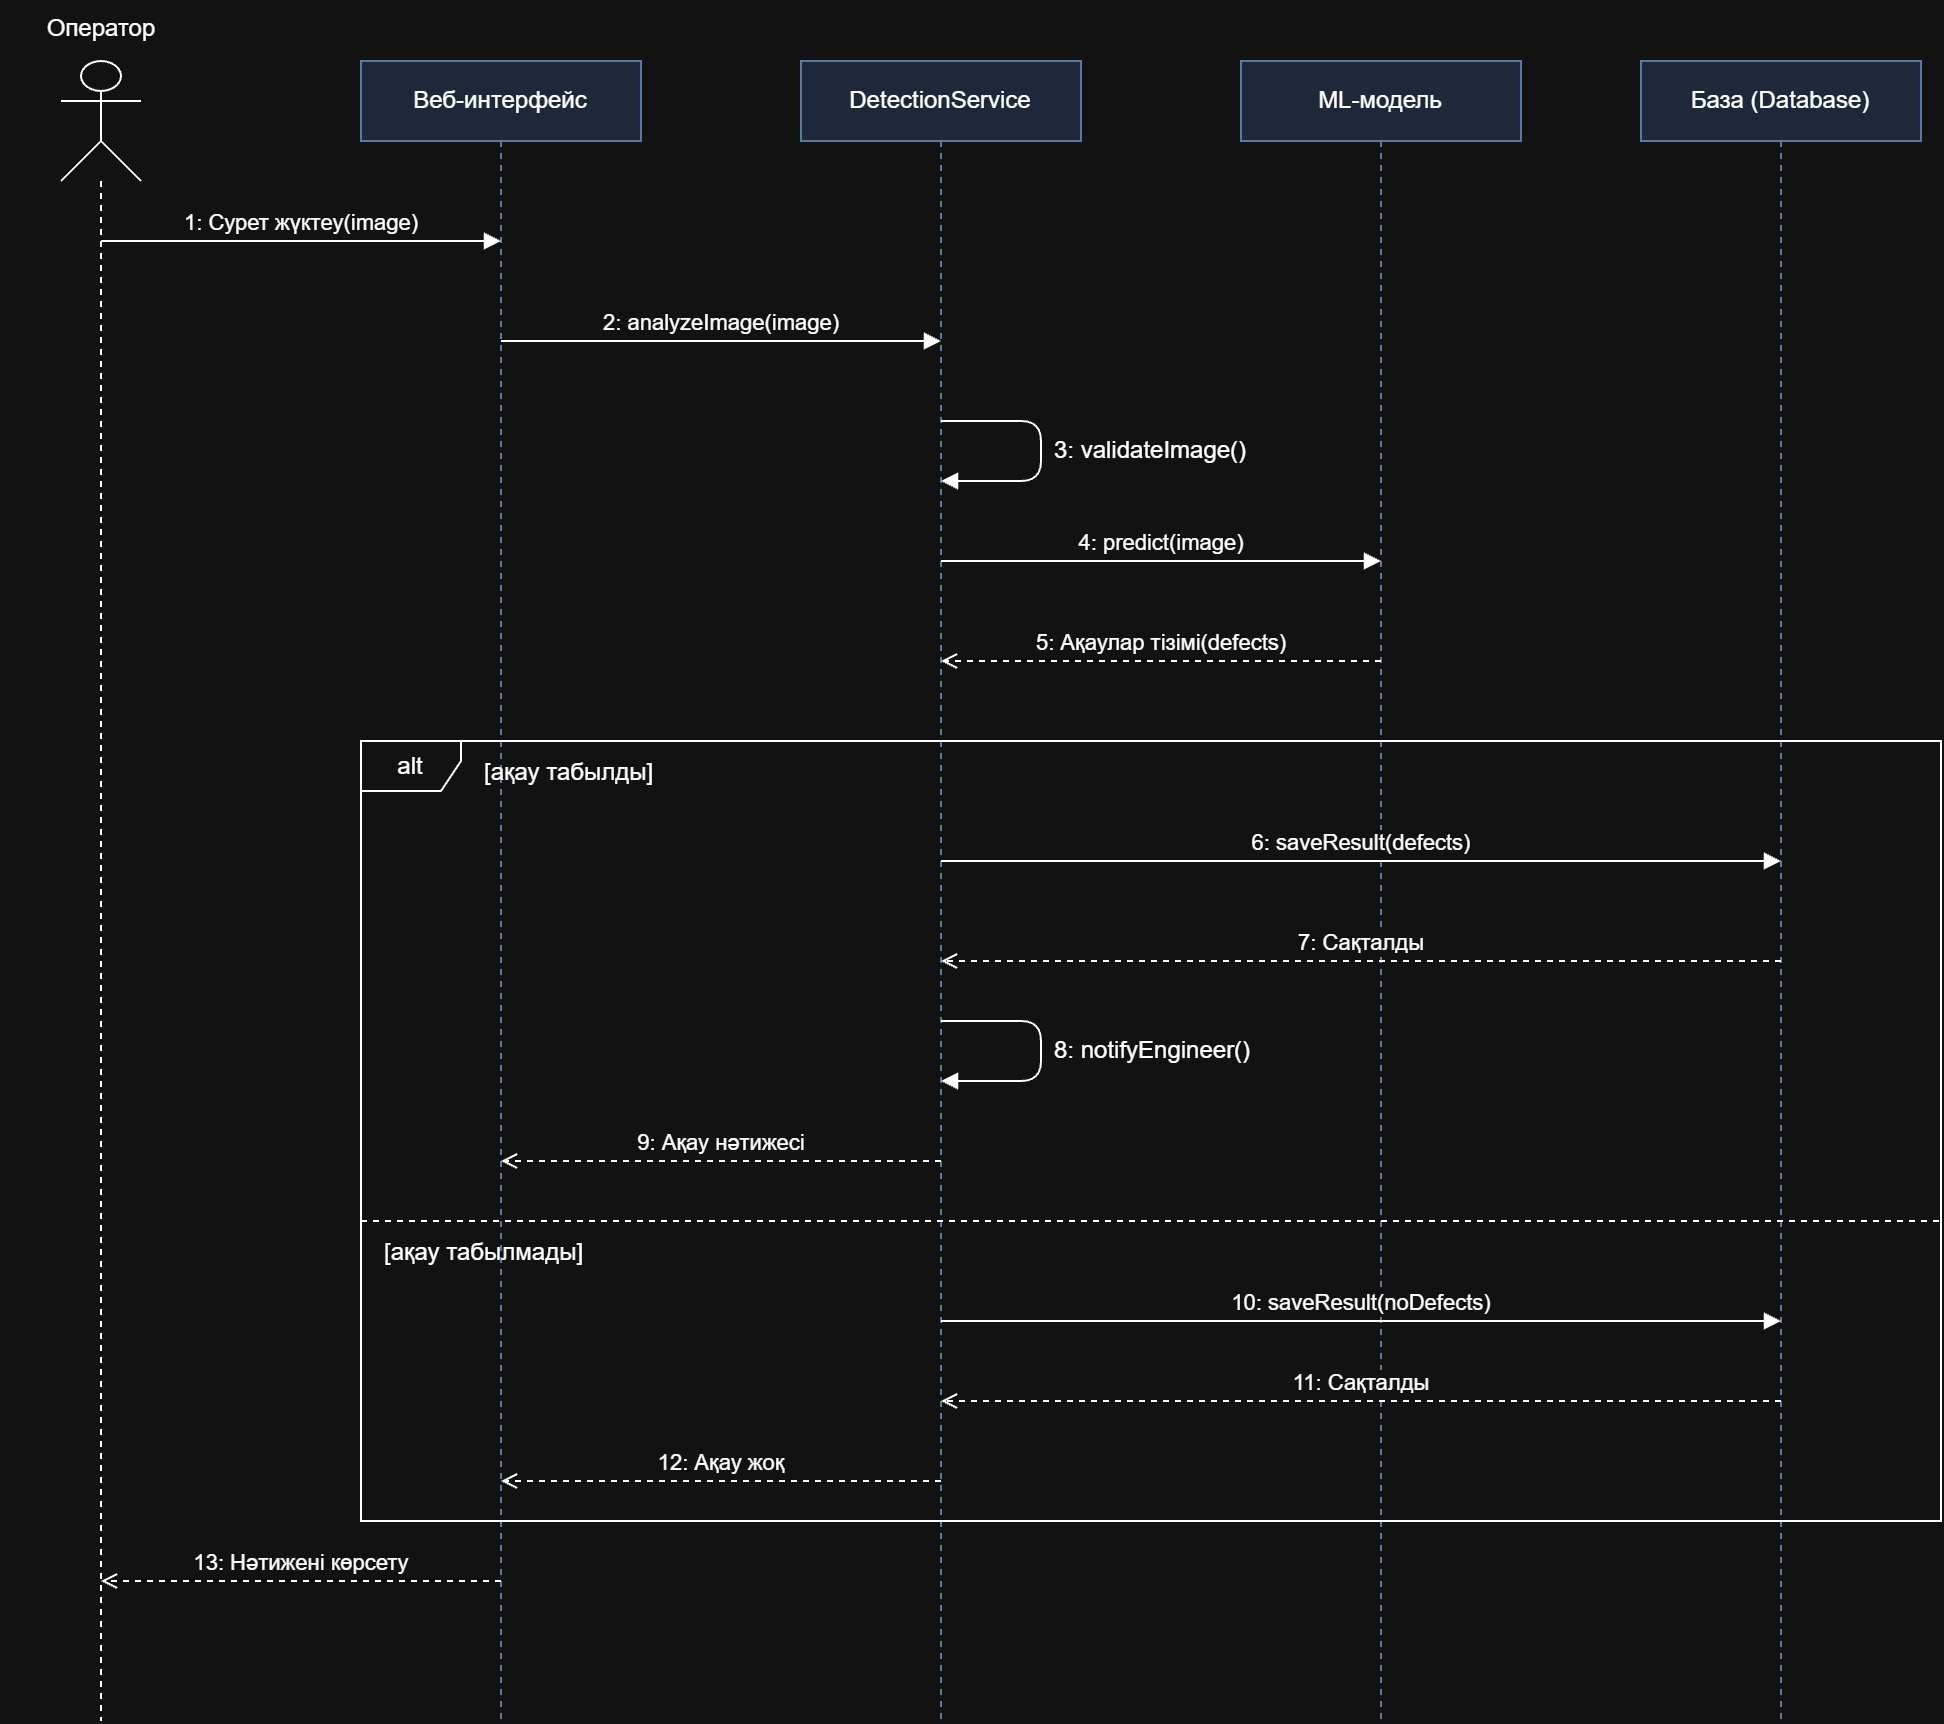

The diagram above was exported from draw.io. Its source (the exported page's mxGraphModel, read from the mxfile embedded in the PNG):
<mxGraphModel dx="1539" dy="894" grid="1" gridSize="10" guides="1" tooltips="1" connect="1" arrows="1" fold="1" page="1" pageScale="1" pageWidth="1169" pageHeight="1654" math="0" shadow="0">
  <root>
    <mxCell id="0" />
    <mxCell id="1" parent="0" />
    <mxCell id="p0" parent="1" style="shape=umlLifeline;participant=umlActor;perimeter=lifelinePerimeter;whiteSpace=wrap;html=1;container=0;dropTarget=0;collapsible=0;recursiveResize=0;outlineConnect=0;portConstraint=eastwest;size=60;" value="" vertex="1">
      <mxGeometry height="830" width="40" x="80" y="40" as="geometry" />
    </mxCell>
    <mxCell id="p0t" parent="1" style="text;html=1;align=center;" value="Оператор" vertex="1">
      <mxGeometry height="20" width="100" x="50" y="10" as="geometry" />
    </mxCell>
    <mxCell id="p_ui" parent="1" style="shape=umlLifeline;perimeter=lifelinePerimeter;whiteSpace=wrap;html=1;container=0;dropTarget=0;collapsible=0;recursiveResize=0;outlineConnect=0;portConstraint=eastwest;size=40;fillColor=#dae8fc;strokeColor=#6c8ebf;" value="Веб-интерфейс" vertex="1">
      <mxGeometry height="830" width="140" x="230" y="40" as="geometry" />
    </mxCell>
    <mxCell id="p_sv" parent="1" style="shape=umlLifeline;perimeter=lifelinePerimeter;whiteSpace=wrap;html=1;container=0;dropTarget=0;collapsible=0;recursiveResize=0;outlineConnect=0;portConstraint=eastwest;size=40;fillColor=#dae8fc;strokeColor=#6c8ebf;" value="DetectionService" vertex="1">
      <mxGeometry height="830" width="140" x="450" y="40" as="geometry" />
    </mxCell>
    <mxCell id="p_ml" parent="1" style="shape=umlLifeline;perimeter=lifelinePerimeter;whiteSpace=wrap;html=1;container=0;dropTarget=0;collapsible=0;recursiveResize=0;outlineConnect=0;portConstraint=eastwest;size=40;fillColor=#dae8fc;strokeColor=#6c8ebf;" value="ML-модель" vertex="1">
      <mxGeometry height="830" width="140" x="670" y="40" as="geometry" />
    </mxCell>
    <mxCell id="p_db" parent="1" style="shape=umlLifeline;perimeter=lifelinePerimeter;whiteSpace=wrap;html=1;container=0;dropTarget=0;collapsible=0;recursiveResize=0;outlineConnect=0;portConstraint=eastwest;size=40;fillColor=#dae8fc;strokeColor=#6c8ebf;" value="База (Database)" vertex="1">
      <mxGeometry height="830" width="140" x="870" y="40" as="geometry" />
    </mxCell>
    <mxCell id="m1" edge="1" parent="1" style="html=1;verticalAlign=bottom;endArrow=block;endFill=1;labelBackgroundColor=#ffffff;" value="1: Сурет жүктеу(image)">
      <mxGeometry relative="1" as="geometry">
        <mxPoint x="100" y="130" as="sourcePoint" />
        <mxPoint x="300" y="130" as="targetPoint" />
      </mxGeometry>
    </mxCell>
    <mxCell id="m2" edge="1" parent="1" style="html=1;verticalAlign=bottom;endArrow=block;endFill=1;labelBackgroundColor=#ffffff;" value="2: analyzeImage(image)">
      <mxGeometry relative="1" as="geometry">
        <mxPoint x="300" y="180" as="sourcePoint" />
        <mxPoint x="520" y="180" as="targetPoint" />
      </mxGeometry>
    </mxCell>
    <mxCell id="m3" edge="1" parent="1" style="html=1;endArrow=block;endFill=1;" value="">
      <mxGeometry relative="1" as="geometry">
        <Array as="points">
          <mxPoint x="570" y="220" />
          <mxPoint x="570" y="250" />
        </Array>
        <mxPoint x="520" y="220" as="sourcePoint" />
        <mxPoint x="520" y="250" as="targetPoint" />
      </mxGeometry>
    </mxCell>
    <mxCell id="m3t" parent="1" style="text;html=1;align=left;verticalAlign=middle;" value="3: validateImage()" vertex="1">
      <mxGeometry height="30" width="130" x="575" y="220" as="geometry" />
    </mxCell>
    <mxCell id="m4" edge="1" parent="1" style="html=1;verticalAlign=bottom;endArrow=block;endFill=1;labelBackgroundColor=#ffffff;" value="4: predict(image)">
      <mxGeometry relative="1" as="geometry">
        <mxPoint x="520" y="290" as="sourcePoint" />
        <mxPoint x="740" y="290" as="targetPoint" />
      </mxGeometry>
    </mxCell>
    <mxCell id="m5" edge="1" parent="1" style="html=1;verticalAlign=bottom;endArrow=open;endFill=0;dashed=1;labelBackgroundColor=#ffffff;" value="5: Ақаулар тізімі(defects)">
      <mxGeometry relative="1" as="geometry">
        <mxPoint x="740" y="340" as="sourcePoint" />
        <mxPoint x="520" y="340" as="targetPoint" />
      </mxGeometry>
    </mxCell>
    <mxCell id="alt" parent="1" style="shape=umlFrame;whiteSpace=wrap;html=1;pointerEvents=0;width=50;height=25;fillColor=none;" value="alt" vertex="1">
      <mxGeometry height="390" width="790" x="230" y="380" as="geometry" />
    </mxCell>
    <mxCell id="g1" parent="1" style="text;html=1;align=left;" value="[ақау табылды]" vertex="1">
      <mxGeometry height="20" width="150" x="290" y="382" as="geometry" />
    </mxCell>
    <mxCell id="m6" edge="1" parent="1" style="html=1;verticalAlign=bottom;endArrow=block;endFill=1;labelBackgroundColor=#ffffff;" value="6: saveResult(defects)">
      <mxGeometry relative="1" as="geometry">
        <mxPoint x="520" y="440" as="sourcePoint" />
        <mxPoint x="940" y="440" as="targetPoint" />
      </mxGeometry>
    </mxCell>
    <mxCell id="m7" edge="1" parent="1" style="html=1;verticalAlign=bottom;endArrow=open;endFill=0;dashed=1;labelBackgroundColor=#ffffff;" value="7: Сақталды">
      <mxGeometry relative="1" as="geometry">
        <mxPoint x="940" y="490" as="sourcePoint" />
        <mxPoint x="520" y="490" as="targetPoint" />
      </mxGeometry>
    </mxCell>
    <mxCell id="m8" edge="1" parent="1" style="html=1;endArrow=block;endFill=1;" value="">
      <mxGeometry relative="1" as="geometry">
        <Array as="points">
          <mxPoint x="570" y="520" />
          <mxPoint x="570" y="550" />
        </Array>
        <mxPoint x="520" y="520" as="sourcePoint" />
        <mxPoint x="520" y="550" as="targetPoint" />
      </mxGeometry>
    </mxCell>
    <mxCell id="m8t" parent="1" style="text;html=1;align=left;verticalAlign=middle;" value="8: notifyEngineer()" vertex="1">
      <mxGeometry height="30" width="130" x="575" y="520" as="geometry" />
    </mxCell>
    <mxCell id="m9" edge="1" parent="1" style="html=1;verticalAlign=bottom;endArrow=open;endFill=0;dashed=1;labelBackgroundColor=#ffffff;" value="9: Ақау нәтижесі">
      <mxGeometry relative="1" as="geometry">
        <mxPoint x="520" y="590" as="sourcePoint" />
        <mxPoint x="300" y="590" as="targetPoint" />
      </mxGeometry>
    </mxCell>
    <mxCell id="div" edge="1" parent="1" style="html=1;endArrow=none;dashed=1;" value="">
      <mxGeometry relative="1" as="geometry">
        <mxPoint x="230" y="620" as="sourcePoint" />
        <mxPoint x="1020" y="620" as="targetPoint" />
      </mxGeometry>
    </mxCell>
    <mxCell id="g2" parent="1" style="text;html=1;align=left;" value="[ақау табылмады]" vertex="1">
      <mxGeometry height="20" width="150" x="240" y="622" as="geometry" />
    </mxCell>
    <mxCell id="m10" edge="1" parent="1" style="html=1;verticalAlign=bottom;endArrow=block;endFill=1;labelBackgroundColor=#ffffff;" value="10: saveResult(noDefects)">
      <mxGeometry relative="1" as="geometry">
        <mxPoint x="520" y="670" as="sourcePoint" />
        <mxPoint x="940" y="670" as="targetPoint" />
      </mxGeometry>
    </mxCell>
    <mxCell id="m11" edge="1" parent="1" style="html=1;verticalAlign=bottom;endArrow=open;endFill=0;dashed=1;labelBackgroundColor=#ffffff;" value="11: Сақталды">
      <mxGeometry relative="1" as="geometry">
        <mxPoint x="940" y="710" as="sourcePoint" />
        <mxPoint x="520" y="710" as="targetPoint" />
      </mxGeometry>
    </mxCell>
    <mxCell id="m12" edge="1" parent="1" style="html=1;verticalAlign=bottom;endArrow=open;endFill=0;dashed=1;labelBackgroundColor=#ffffff;" value="12: Ақау жоқ">
      <mxGeometry relative="1" as="geometry">
        <mxPoint x="520" y="750" as="sourcePoint" />
        <mxPoint x="300" y="750" as="targetPoint" />
      </mxGeometry>
    </mxCell>
    <mxCell id="m13" edge="1" parent="1" style="html=1;verticalAlign=bottom;endArrow=open;endFill=0;dashed=1;labelBackgroundColor=#ffffff;" value="13: Нәтижені көрсету">
      <mxGeometry relative="1" as="geometry">
        <mxPoint x="300" y="800" as="sourcePoint" />
        <mxPoint x="100" y="800" as="targetPoint" />
      </mxGeometry>
    </mxCell>
  </root>
</mxGraphModel>